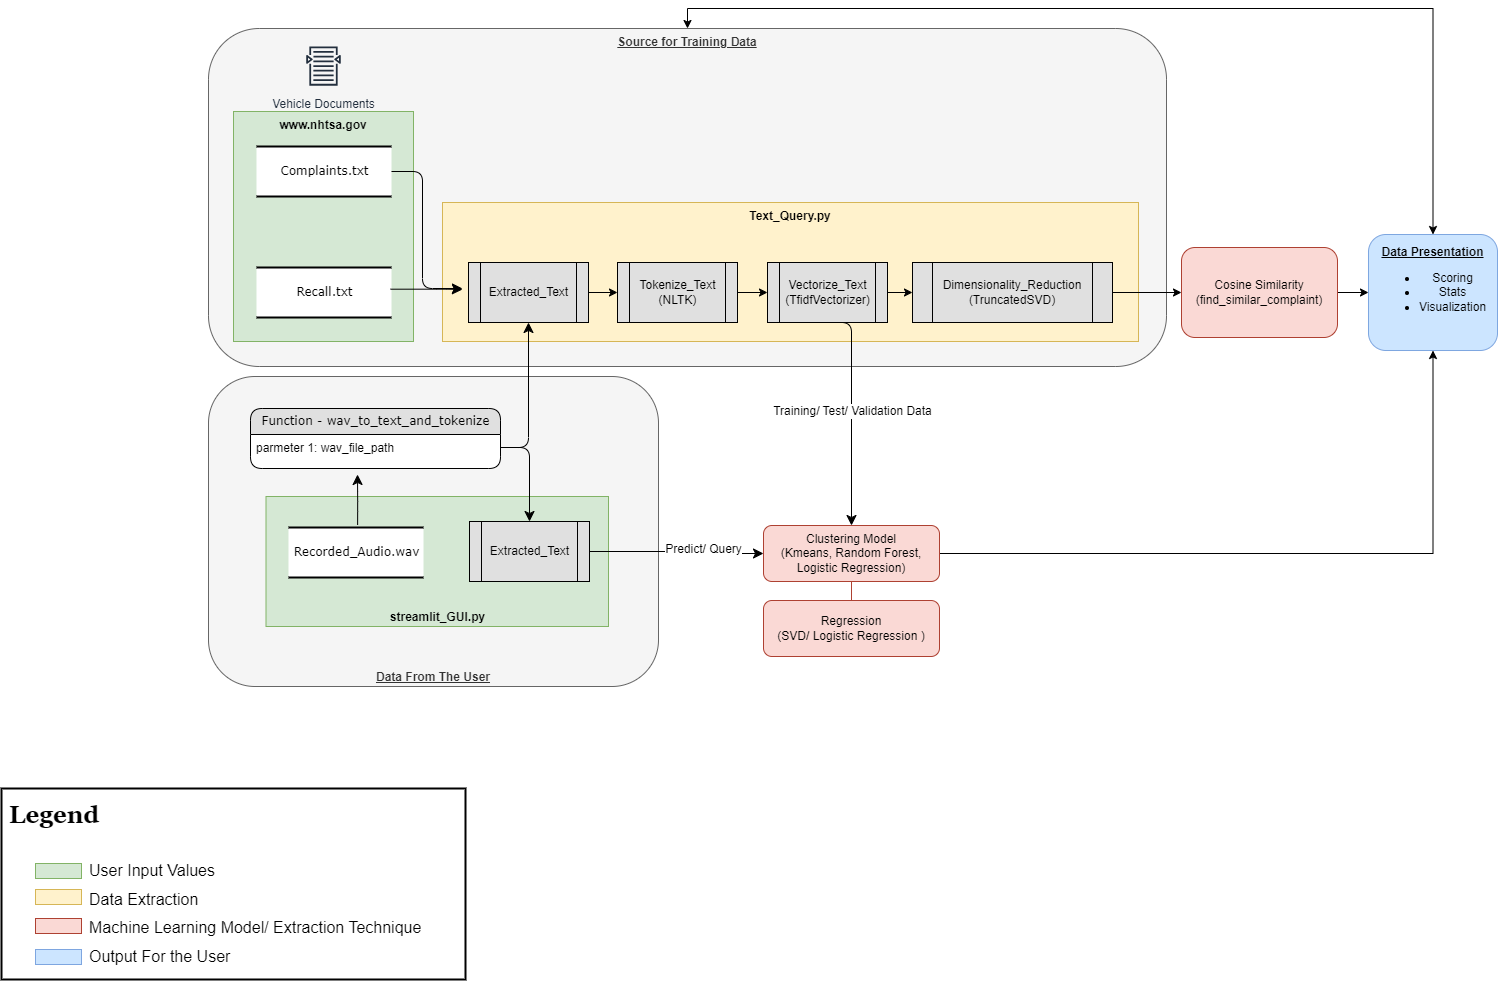

The diagram above was exported from draw.io. Its source (the exported page's mxGraphModel, read from the mxfile embedded in the PNG):
<mxGraphModel dx="1727" dy="1010" grid="1" gridSize="10" guides="1" tooltips="1" connect="1" arrows="1" fold="1" page="1" pageScale="1" pageWidth="1700" pageHeight="1100" background="none" math="0" shadow="0">
  <root>
    <mxCell id="0" />
    <mxCell id="1" parent="0" />
    <mxCell id="1TXMl949p9csXBxTPX7J-1" value="&lt;font style=&quot;font-size: 12px;&quot;&gt;&lt;b&gt;&lt;u&gt;Source for Training Data&lt;/u&gt;&lt;/b&gt;&lt;/font&gt;" style="rounded=1;whiteSpace=wrap;html=1;fillColor=#f5f5f5;fontColor=#333333;strokeColor=#666666;verticalAlign=top;" vertex="1" parent="1">
      <mxGeometry x="211" y="140" width="958" height="338" as="geometry" />
    </mxCell>
    <mxCell id="1TXMl949p9csXBxTPX7J-2" value="&lt;font style=&quot;&quot;&gt;&lt;font style=&quot;font-size: 12px;&quot;&gt;&lt;b&gt;&lt;u&gt;Data From The User&lt;/u&gt;&lt;/b&gt;&lt;/font&gt;&lt;br&gt;&lt;/font&gt;" style="rounded=1;whiteSpace=wrap;html=1;fillColor=#f5f5f5;strokeColor=#666666;fontColor=#333333;verticalAlign=bottom;" vertex="1" parent="1">
      <mxGeometry x="211" y="488" width="450" height="310" as="geometry" />
    </mxCell>
    <mxCell id="1TXMl949p9csXBxTPX7J-3" value="Function -&amp;nbsp;wav_to_text_and_tokenize" style="swimlane;html=1;fontStyle=0;childLayout=stackLayout;horizontal=1;startSize=26;fillColor=#e0e0e0;horizontalStack=0;resizeParent=1;resizeLast=0;collapsible=1;marginBottom=0;swimlaneFillColor=#ffffff;align=center;rounded=1;shadow=0;comic=0;labelBackgroundColor=none;strokeWidth=1;fontFamily=Verdana;fontSize=12" vertex="1" parent="1">
      <mxGeometry x="253" y="520" width="250" height="60" as="geometry" />
    </mxCell>
    <mxCell id="1TXMl949p9csXBxTPX7J-4" value="parmeter 1:&amp;nbsp;wav_file_path" style="text;html=1;strokeColor=none;fillColor=none;spacingLeft=4;spacingRight=4;whiteSpace=wrap;overflow=hidden;rotatable=0;points=[[0,0.5],[1,0.5]];portConstraint=eastwest;" vertex="1" parent="1TXMl949p9csXBxTPX7J-3">
      <mxGeometry y="26" width="250" height="26" as="geometry" />
    </mxCell>
    <mxCell id="1TXMl949p9csXBxTPX7J-5" value="" style="edgeStyle=orthogonalEdgeStyle;rounded=0;orthogonalLoop=1;jettySize=auto;html=1;" edge="1" parent="1" source="1TXMl949p9csXBxTPX7J-6" target="1TXMl949p9csXBxTPX7J-7">
      <mxGeometry relative="1" as="geometry" />
    </mxCell>
    <mxCell id="1TXMl949p9csXBxTPX7J-6" value="&lt;font style=&quot;&quot;&gt;&lt;font style=&quot;font-size: 12px;&quot;&gt;Clustering Model&lt;br&gt;&lt;/font&gt;(Kmeans, Random Forest,&lt;/font&gt;&lt;div&gt;&lt;font style=&quot;&quot;&gt;Logistic Regression)&lt;br&gt;&lt;/font&gt;&lt;/div&gt;" style="rounded=1;whiteSpace=wrap;html=1;fillColor=#FAD9D5;strokeColor=#AE4132;" vertex="1" parent="1">
      <mxGeometry x="766" y="637" width="176" height="56" as="geometry" />
    </mxCell>
    <mxCell id="1TXMl949p9csXBxTPX7J-7" value="&lt;font style=&quot;font-size: 12px;&quot;&gt;&lt;b&gt;&lt;u&gt;Data Presentation&lt;/u&gt;&lt;/b&gt;&lt;br&gt;&lt;ul&gt;&lt;li&gt;&lt;font style=&quot;font-size: 12px;&quot;&gt;Scoring&lt;/font&gt;&lt;/li&gt;&lt;li&gt;&lt;font style=&quot;font-size: 12px;&quot;&gt;Stats&lt;/font&gt;&lt;/li&gt;&lt;li&gt;&lt;font style=&quot;font-size: 12px;&quot;&gt;Visualization&lt;/font&gt;&lt;/li&gt;&lt;/ul&gt;&lt;br&gt;&lt;/font&gt;" style="rounded=1;whiteSpace=wrap;html=1;fillColor=#CCE5FF;strokeColor=#7EA6E0;" vertex="1" parent="1">
      <mxGeometry x="1371" y="346" width="129" height="116" as="geometry" />
    </mxCell>
    <mxCell id="1TXMl949p9csXBxTPX7J-8" value="" style="edgeStyle=orthogonalEdgeStyle;rounded=0;orthogonalLoop=1;jettySize=auto;html=1;entryX=0.5;entryY=0;entryDx=0;entryDy=0;startArrow=classic;startFill=1;exitX=0.5;exitY=0;exitDx=0;exitDy=0;" edge="1" parent="1" source="1TXMl949p9csXBxTPX7J-7" target="1TXMl949p9csXBxTPX7J-1">
      <mxGeometry relative="1" as="geometry">
        <mxPoint x="1751" y="169" as="sourcePoint" />
        <mxPoint x="791" y="-27" as="targetPoint" />
      </mxGeometry>
    </mxCell>
    <mxCell id="1TXMl949p9csXBxTPX7J-9" value="&lt;b&gt;Text_Query.py&lt;/b&gt;" style="rounded=0;whiteSpace=wrap;html=1;verticalAlign=top;fillColor=#fff2cc;strokeColor=#D6B656;" vertex="1" parent="1">
      <mxGeometry x="445" y="314" width="696" height="139" as="geometry" />
    </mxCell>
    <mxCell id="1TXMl949p9csXBxTPX7J-10" style="edgeStyle=orthogonalEdgeStyle;rounded=0;orthogonalLoop=1;jettySize=auto;html=1;exitX=1;exitY=0.5;exitDx=0;exitDy=0;entryX=0;entryY=0.5;entryDx=0;entryDy=0;" edge="1" parent="1" source="1TXMl949p9csXBxTPX7J-11" target="1TXMl949p9csXBxTPX7J-29">
      <mxGeometry relative="1" as="geometry" />
    </mxCell>
    <mxCell id="1TXMl949p9csXBxTPX7J-11" value="Vectorize_Text&lt;br&gt;(TfidfVectorizer)" style="shape=process;whiteSpace=wrap;html=1;backgroundOutline=1;fillColor=#E0E0E0;" vertex="1" parent="1">
      <mxGeometry x="770" y="374" width="120" height="60" as="geometry" />
    </mxCell>
    <mxCell id="1TXMl949p9csXBxTPX7J-12" style="edgeStyle=orthogonalEdgeStyle;rounded=0;orthogonalLoop=1;jettySize=auto;html=1;exitX=1;exitY=0.5;exitDx=0;exitDy=0;entryX=0;entryY=0.5;entryDx=0;entryDy=0;" edge="1" parent="1" source="1TXMl949p9csXBxTPX7J-13" target="1TXMl949p9csXBxTPX7J-27">
      <mxGeometry relative="1" as="geometry" />
    </mxCell>
    <mxCell id="1TXMl949p9csXBxTPX7J-13" value="Extracted_Text" style="shape=process;whiteSpace=wrap;html=1;backgroundOutline=1;fillColor=#E0E0E0;" vertex="1" parent="1">
      <mxGeometry x="471" y="374" width="120" height="60" as="geometry" />
    </mxCell>
    <mxCell id="1TXMl949p9csXBxTPX7J-14" value="&lt;b&gt;www.nhtsa.gov&lt;/b&gt;" style="rounded=0;whiteSpace=wrap;html=1;verticalAlign=top;fillColor=#d5e8d4;strokeColor=#82B366;" vertex="1" parent="1">
      <mxGeometry x="236" y="223" width="180" height="230" as="geometry" />
    </mxCell>
    <mxCell id="1TXMl949p9csXBxTPX7J-15" value="Recall.txt" style="html=1;rounded=0;shadow=0;comic=0;labelBackgroundColor=none;strokeWidth=2;fontFamily=Verdana;fontSize=12;align=center;shape=mxgraph.ios7ui.horLines;" vertex="1" parent="1">
      <mxGeometry x="259" y="379" width="135" height="50" as="geometry" />
    </mxCell>
    <mxCell id="1TXMl949p9csXBxTPX7J-16" value="Complaints.txt" style="html=1;rounded=0;shadow=0;comic=0;labelBackgroundColor=none;strokeWidth=2;fontFamily=Verdana;fontSize=12;align=center;shape=mxgraph.ios7ui.horLines;" vertex="1" parent="1">
      <mxGeometry x="259" y="258" width="135" height="50" as="geometry" />
    </mxCell>
    <mxCell id="1TXMl949p9csXBxTPX7J-17" value="" style="edgeStyle=orthogonalEdgeStyle;html=1;labelBackgroundColor=none;startFill=0;startSize=8;endFill=1;endSize=8;fontFamily=Verdana;fontSize=12;" edge="1" parent="1" source="1TXMl949p9csXBxTPX7J-16">
      <mxGeometry relative="1" as="geometry">
        <Array as="points">
          <mxPoint x="425" y="283" />
          <mxPoint x="425" y="400" />
        </Array>
        <mxPoint x="370" y="169" as="sourcePoint" />
        <mxPoint x="465" y="400" as="targetPoint" />
      </mxGeometry>
    </mxCell>
    <mxCell id="1TXMl949p9csXBxTPX7J-18" style="edgeStyle=orthogonalEdgeStyle;html=1;labelBackgroundColor=none;startFill=0;startSize=8;endFill=1;endSize=8;fontFamily=Verdana;fontSize=12;exitX=0.993;exitY=0.434;exitDx=0;exitDy=0;exitPerimeter=0;" edge="1" parent="1" source="1TXMl949p9csXBxTPX7J-15">
      <mxGeometry relative="1" as="geometry">
        <Array as="points">
          <mxPoint x="449" y="400" />
          <mxPoint x="449" y="401" />
        </Array>
        <mxPoint x="485" y="400" as="sourcePoint" />
        <mxPoint x="465" y="400" as="targetPoint" />
      </mxGeometry>
    </mxCell>
    <mxCell id="1TXMl949p9csXBxTPX7J-19" value="&lt;b&gt;streamlit_GUI.py&lt;/b&gt;" style="rounded=0;whiteSpace=wrap;html=1;verticalAlign=bottom;fillColor=#d5e8d4;strokeColor=#82b366;" vertex="1" parent="1">
      <mxGeometry x="268.5" y="608" width="342.5" height="130" as="geometry" />
    </mxCell>
    <mxCell id="1TXMl949p9csXBxTPX7J-20" value="Recorded_Audio.wav" style="html=1;rounded=0;shadow=0;comic=0;labelBackgroundColor=none;strokeWidth=2;fontFamily=Verdana;fontSize=12;align=center;shape=mxgraph.ios7ui.horLines;" vertex="1" parent="1">
      <mxGeometry x="291" y="639" width="135" height="50" as="geometry" />
    </mxCell>
    <mxCell id="1TXMl949p9csXBxTPX7J-21" value="Extracted_Text" style="shape=process;whiteSpace=wrap;html=1;backgroundOutline=1;fillColor=#E0E0E0;" vertex="1" parent="1">
      <mxGeometry x="472" y="633" width="120" height="60" as="geometry" />
    </mxCell>
    <mxCell id="1TXMl949p9csXBxTPX7J-22" style="edgeStyle=orthogonalEdgeStyle;html=1;labelBackgroundColor=none;startFill=0;startSize=8;endFill=1;endSize=8;fontFamily=Verdana;fontSize=12;exitX=0.512;exitY=-0.051;exitDx=0;exitDy=0;exitPerimeter=0;" edge="1" parent="1" source="1TXMl949p9csXBxTPX7J-20">
      <mxGeometry relative="1" as="geometry">
        <Array as="points" />
        <mxPoint x="369" y="393" as="sourcePoint" />
        <mxPoint x="360" y="586" as="targetPoint" />
      </mxGeometry>
    </mxCell>
    <mxCell id="1TXMl949p9csXBxTPX7J-23" style="edgeStyle=orthogonalEdgeStyle;html=1;labelBackgroundColor=none;startFill=0;startSize=8;endFill=1;endSize=8;fontFamily=Verdana;fontSize=12;entryX=0.5;entryY=0;entryDx=0;entryDy=0;exitX=1;exitY=0.5;exitDx=0;exitDy=0;" edge="1" parent="1" source="1TXMl949p9csXBxTPX7J-4" target="1TXMl949p9csXBxTPX7J-21">
      <mxGeometry relative="1" as="geometry">
        <Array as="points" />
        <mxPoint x="957" y="562" as="sourcePoint" />
        <mxPoint x="981" y="399" as="targetPoint" />
      </mxGeometry>
    </mxCell>
    <mxCell id="1TXMl949p9csXBxTPX7J-24" style="edgeStyle=orthogonalEdgeStyle;html=1;labelBackgroundColor=none;startFill=0;startSize=8;endFill=1;endSize=8;fontFamily=Verdana;fontSize=12;entryX=0;entryY=0.5;entryDx=0;entryDy=0;" edge="1" parent="1" source="1TXMl949p9csXBxTPX7J-21" target="1TXMl949p9csXBxTPX7J-6">
      <mxGeometry relative="1" as="geometry">
        <Array as="points" />
        <mxPoint x="1251" y="745" as="sourcePoint" />
        <mxPoint x="1203" y="368" as="targetPoint" />
      </mxGeometry>
    </mxCell>
    <mxCell id="1TXMl949p9csXBxTPX7J-25" value="&lt;font style=&quot;font-size: 12px;&quot;&gt;Predict/ Query&lt;/font&gt;" style="edgeLabel;html=1;align=center;verticalAlign=middle;resizable=0;points=[];" connectable="0" vertex="1" parent="1TXMl949p9csXBxTPX7J-24">
      <mxGeometry x="-0.0065" y="-1" relative="1" as="geometry">
        <mxPoint x="27" y="-2" as="offset" />
      </mxGeometry>
    </mxCell>
    <mxCell id="1TXMl949p9csXBxTPX7J-26" style="edgeStyle=orthogonalEdgeStyle;rounded=0;orthogonalLoop=1;jettySize=auto;html=1;exitX=1;exitY=0.5;exitDx=0;exitDy=0;entryX=0;entryY=0.5;entryDx=0;entryDy=0;" edge="1" parent="1" source="1TXMl949p9csXBxTPX7J-27" target="1TXMl949p9csXBxTPX7J-11">
      <mxGeometry relative="1" as="geometry" />
    </mxCell>
    <mxCell id="1TXMl949p9csXBxTPX7J-27" value="Tokenize_Text&lt;br&gt;(NLTK)" style="shape=process;whiteSpace=wrap;html=1;backgroundOutline=1;fillColor=#E0E0E0;" vertex="1" parent="1">
      <mxGeometry x="620" y="374" width="120" height="60" as="geometry" />
    </mxCell>
    <mxCell id="1TXMl949p9csXBxTPX7J-28" style="edgeStyle=orthogonalEdgeStyle;rounded=0;orthogonalLoop=1;jettySize=auto;html=1;exitX=1;exitY=0.5;exitDx=0;exitDy=0;entryX=0;entryY=0.5;entryDx=0;entryDy=0;" edge="1" parent="1" source="1TXMl949p9csXBxTPX7J-29" target="1TXMl949p9csXBxTPX7J-32">
      <mxGeometry relative="1" as="geometry" />
    </mxCell>
    <mxCell id="1TXMl949p9csXBxTPX7J-29" value="Dimensionality_Reduction&lt;br&gt;(TruncatedSVD)" style="shape=process;whiteSpace=wrap;html=1;backgroundOutline=1;fillColor=#E0E0E0;" vertex="1" parent="1">
      <mxGeometry x="915" y="374" width="200" height="60" as="geometry" />
    </mxCell>
    <mxCell id="1TXMl949p9csXBxTPX7J-30" style="edgeStyle=orthogonalEdgeStyle;html=1;labelBackgroundColor=none;startFill=0;startSize=8;endFill=1;endSize=8;fontFamily=Verdana;fontSize=12;entryX=0.5;entryY=1;entryDx=0;entryDy=0;exitX=1;exitY=0.5;exitDx=0;exitDy=0;" edge="1" parent="1" source="1TXMl949p9csXBxTPX7J-4" target="1TXMl949p9csXBxTPX7J-13">
      <mxGeometry relative="1" as="geometry">
        <Array as="points" />
        <mxPoint x="369" y="438" as="sourcePoint" />
        <mxPoint x="369" y="561" as="targetPoint" />
      </mxGeometry>
    </mxCell>
    <mxCell id="1TXMl949p9csXBxTPX7J-31" style="edgeStyle=orthogonalEdgeStyle;rounded=0;orthogonalLoop=1;jettySize=auto;html=1;exitX=1;exitY=0.5;exitDx=0;exitDy=0;entryX=0;entryY=0.5;entryDx=0;entryDy=0;" edge="1" parent="1" source="1TXMl949p9csXBxTPX7J-32" target="1TXMl949p9csXBxTPX7J-7">
      <mxGeometry relative="1" as="geometry" />
    </mxCell>
    <mxCell id="1TXMl949p9csXBxTPX7J-32" value="&lt;font style=&quot;font-size: 12px;&quot;&gt;&lt;font style=&quot;font-size: 12px;&quot;&gt;Cosine Similarity&lt;br&gt;(find_similar_complaint&lt;/font&gt;&lt;span style=&quot;background-color: initial;&quot;&gt;)&lt;/span&gt;&lt;/font&gt;" style="rounded=1;whiteSpace=wrap;html=1;fillColor=#fad9d5;strokeColor=#AE4132;" vertex="1" parent="1">
      <mxGeometry x="1184" y="359" width="156" height="90" as="geometry" />
    </mxCell>
    <mxCell id="1TXMl949p9csXBxTPX7J-33" style="edgeStyle=orthogonalEdgeStyle;html=1;labelBackgroundColor=none;startFill=0;startSize=8;endFill=1;endSize=8;fontFamily=Verdana;fontSize=12;exitX=0.5;exitY=1;exitDx=0;exitDy=0;" edge="1" parent="1" source="1TXMl949p9csXBxTPX7J-11" target="1TXMl949p9csXBxTPX7J-6">
      <mxGeometry relative="1" as="geometry">
        <Array as="points">
          <mxPoint x="854" y="434" />
        </Array>
        <mxPoint x="957" y="607" as="sourcePoint" />
        <mxPoint x="831" y="633" as="targetPoint" />
      </mxGeometry>
    </mxCell>
    <mxCell id="1TXMl949p9csXBxTPX7J-34" value="&lt;font style=&quot;font-size: 12px;&quot;&gt;Training/ Test/ Validation Data&lt;/font&gt;" style="edgeLabel;html=1;align=center;verticalAlign=middle;resizable=0;points=[];" connectable="0" vertex="1" parent="1TXMl949p9csXBxTPX7J-33">
      <mxGeometry x="-0.0065" y="-1" relative="1" as="geometry">
        <mxPoint x="1" y="-1" as="offset" />
      </mxGeometry>
    </mxCell>
    <mxCell id="1TXMl949p9csXBxTPX7J-37" value="" style="group" vertex="1" connectable="0" parent="1">
      <mxGeometry x="20" y="902" width="464" height="191" as="geometry" />
    </mxCell>
    <mxCell id="1TXMl949p9csXBxTPX7J-38" value="&lt;h1 style=&quot;margin-top: 0px;&quot;&gt;&lt;font face=&quot;Georgia&quot;&gt;Legend&lt;/font&gt;&lt;/h1&gt;&lt;h1 style=&quot;margin-top: 0px;&quot;&gt;&lt;ul&gt;&lt;ul&gt;&lt;li&gt;&lt;span style=&quot;background-color: transparent; color: light-dark(rgb(0, 0, 0), rgb(237, 237, 237)); white-space-collapse: preserve; font-weight: normal;&quot;&gt;&lt;font style=&quot;font-size: 16px;&quot;&gt;User Input Values&lt;/font&gt;&lt;/span&gt;&lt;/li&gt;&lt;li&gt;&lt;span style=&quot;background-color: transparent; color: light-dark(rgb(0, 0, 0), rgb(237, 237, 237)); white-space-collapse: preserve; font-weight: normal;&quot;&gt;&lt;font style=&quot;font-size: 16px;&quot;&gt;Data Extraction&lt;/font&gt;&lt;/span&gt;&lt;/li&gt;&lt;li&gt;&lt;span style=&quot;font-weight: 400; white-space-collapse: preserve;&quot;&gt;&lt;font style=&quot;font-size: 16px;&quot;&gt;Machine Learning Model/ Extraction Technique&lt;/font&gt;&lt;/span&gt;&lt;/li&gt;&lt;li&gt;&lt;span style=&quot;font-weight: 400; white-space-collapse: preserve;&quot;&gt;&lt;font style=&quot;font-size: 16px;&quot;&gt;Output For the User&lt;/font&gt;&lt;/span&gt;&lt;/li&gt;&lt;/ul&gt;&lt;/ul&gt;&lt;/h1&gt;" style="text;html=1;whiteSpace=wrap;overflow=hidden;rounded=0;spacing=8;strokeWidth=2;strokeColor=default;" vertex="1" parent="1TXMl949p9csXBxTPX7J-37">
      <mxGeometry x="-16" y="-2" width="464" height="191" as="geometry" />
    </mxCell>
    <mxCell id="1TXMl949p9csXBxTPX7J-39" value="" style="rounded=0;whiteSpace=wrap;html=1;verticalAlign=bottom;fillColor=#d5e8d4;strokeColor=#82b366;" vertex="1" parent="1TXMl949p9csXBxTPX7J-37">
      <mxGeometry x="18" y="73" width="46" height="15" as="geometry" />
    </mxCell>
    <mxCell id="1TXMl949p9csXBxTPX7J-40" value="" style="rounded=0;whiteSpace=wrap;html=1;verticalAlign=bottom;fillColor=#FFF2CC;strokeColor=#D6B656;" vertex="1" parent="1TXMl949p9csXBxTPX7J-37">
      <mxGeometry x="18" y="99" width="46" height="15" as="geometry" />
    </mxCell>
    <mxCell id="1TXMl949p9csXBxTPX7J-41" value="" style="rounded=0;whiteSpace=wrap;html=1;verticalAlign=bottom;fillColor=#FAD9D5;strokeColor=#AE4132;" vertex="1" parent="1TXMl949p9csXBxTPX7J-37">
      <mxGeometry x="18" y="128" width="46" height="15" as="geometry" />
    </mxCell>
    <mxCell id="1TXMl949p9csXBxTPX7J-42" value="" style="rounded=0;whiteSpace=wrap;html=1;verticalAlign=bottom;fillColor=#CCE5FF;strokeColor=#7EA6E0;" vertex="1" parent="1TXMl949p9csXBxTPX7J-37">
      <mxGeometry x="18" y="159" width="46" height="15" as="geometry" />
    </mxCell>
    <mxCell id="1TXMl949p9csXBxTPX7J-44" value="Vehicle Documents" style="sketch=0;outlineConnect=0;fontColor=#232F3E;gradientColor=none;strokeColor=#232F3E;fillColor=none;dashed=0;verticalLabelPosition=bottom;verticalAlign=top;align=center;html=1;fontSize=12;fontStyle=0;aspect=fixed;shape=mxgraph.aws4.resourceIcon;resIcon=mxgraph.aws4.search_documents;" vertex="1" parent="1">
      <mxGeometry x="301.47172926806866" y="152.99753623188417" width="49.0466548916128" height="49.0466548916128" as="geometry" />
    </mxCell>
    <mxCell id="1TXMl949p9csXBxTPX7J-45" value="&lt;font style=&quot;&quot;&gt;&lt;font style=&quot;font-size: 12px;&quot;&gt;Regression&lt;br&gt;&lt;/font&gt;(SVD/ Logistic Regression&amp;nbsp;&lt;/font&gt;&lt;span style=&quot;background-color: transparent; color: light-dark(rgb(0, 0, 0), rgb(255, 255, 255));&quot;&gt;)&lt;/span&gt;" style="rounded=1;whiteSpace=wrap;html=1;fillColor=#FAD9D5;strokeColor=#AE4132;" vertex="1" parent="1">
      <mxGeometry x="766" y="712" width="176" height="56" as="geometry" />
    </mxCell>
    <mxCell id="1TXMl949p9csXBxTPX7J-47" style="edgeStyle=orthogonalEdgeStyle;rounded=0;orthogonalLoop=1;jettySize=auto;html=1;exitX=0.5;exitY=0;exitDx=0;exitDy=0;entryX=0.5;entryY=1;entryDx=0;entryDy=0;endArrow=none;startFill=0;strokeColor=#AE4132;" edge="1" parent="1" source="1TXMl949p9csXBxTPX7J-45" target="1TXMl949p9csXBxTPX7J-6">
      <mxGeometry relative="1" as="geometry" />
    </mxCell>
  </root>
</mxGraphModel>